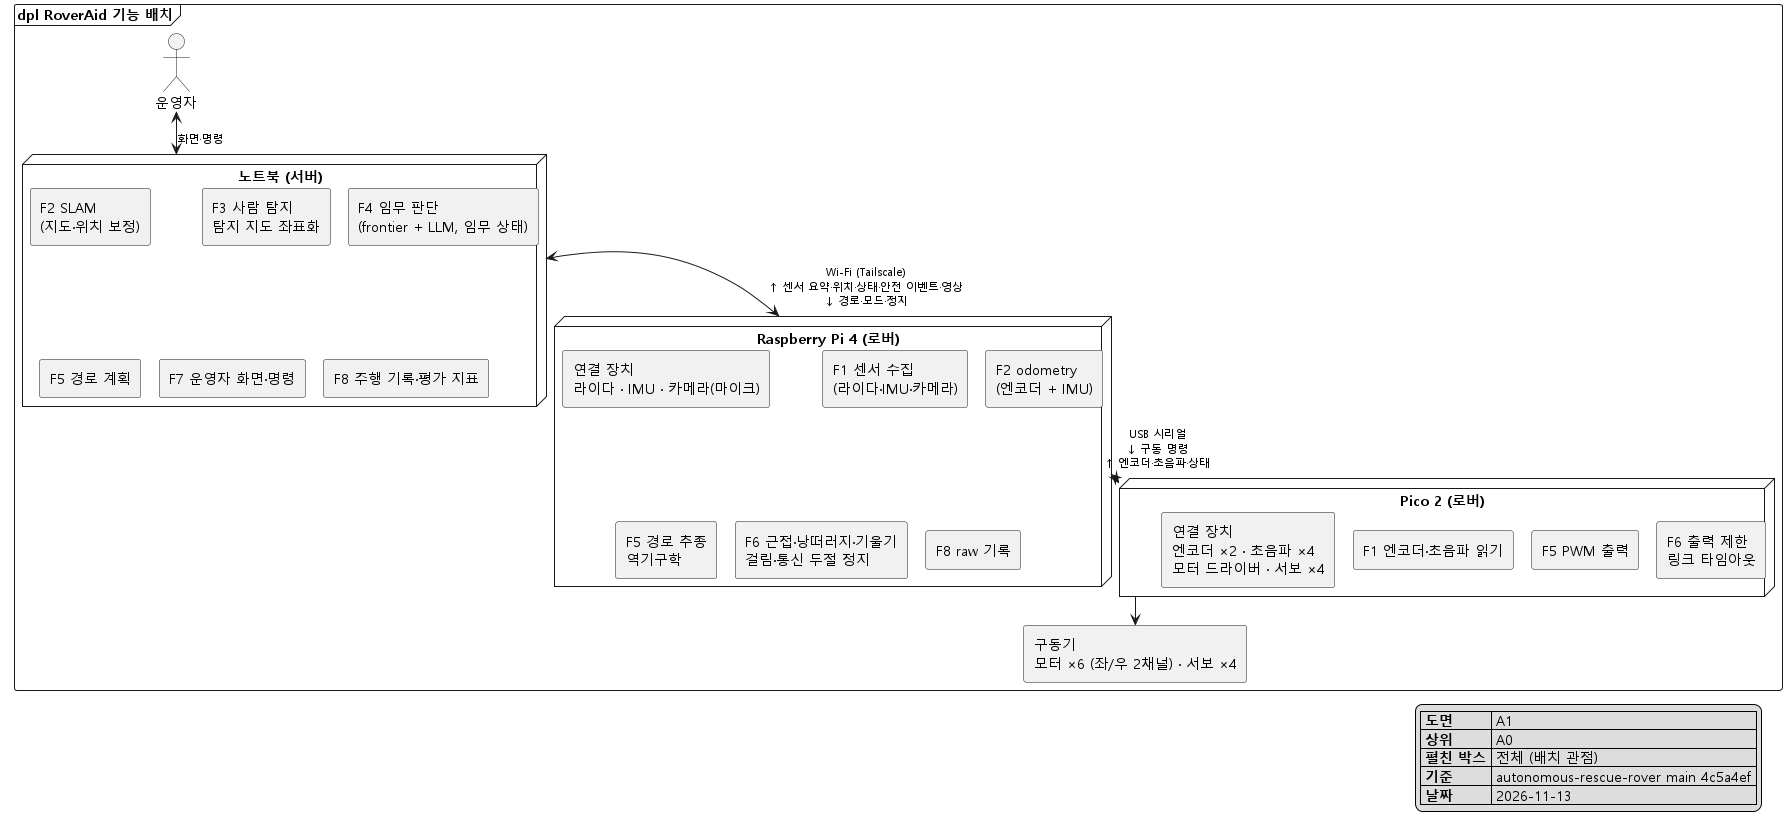

The diagram above was rendered by PlantUML. Its source (embedded in the PNG):
@startuml A1_allocation
!pragma layout smetana
skinparam monochrome true
skinparam shadowing false
skinparam defaultFontName "Malgun Gothic"
skinparam ArrowFontSize 11
top to bottom direction

frame "dpl RoverAid 기능 배치" {
  actor "운영자" as OP

  node "노트북 (서버)" as LAP {
    rectangle "F2 SLAM\n(지도·위치 보정)" as L2
    rectangle "F3 사람 탐지\n탐지 지도 좌표화" as L3
    rectangle "F4 임무 판단\n(frontier + LLM, 임무 상태)" as L4
    rectangle "F5 경로 계획" as L5
    rectangle "F7 운영자 화면·명령" as L7
    rectangle "F8 주행 기록·평가 지표" as L8
    L2 -[hidden]right- L3
    L3 -[hidden]right- L4
    L2 -[hidden]down- L5
    L5 -[hidden]right- L7
    L7 -[hidden]right- L8
  }

  node "Raspberry Pi 4 (로버)" as PI {
    rectangle "연결 장치\n라이다 · IMU · 카메라(마이크)" as PD
    rectangle "F1 센서 수집\n(라이다·IMU·카메라)" as P1
    rectangle "F2 odometry\n(엔코더 + IMU)" as P2
    rectangle "F5 경로 추종\n역기구학" as P5
    rectangle "F6 근접·낭떠러지·기울기\n걸림·통신 두절 정지" as P6
    rectangle "F8 raw 기록" as P8
    PD -[hidden]right- P1
    P1 -[hidden]right- P2
    PD -[hidden]down- P5
    P5 -[hidden]right- P6
    P6 -[hidden]right- P8
  }

  node "Pico 2 (로버)" as PICO {
    rectangle "연결 장치\n엔코더 ×2 · 초음파 ×4\n모터 드라이버 · 서보 ×4" as CD
    rectangle "F1 엔코더·초음파 읽기" as C1
    rectangle "F5 PWM 출력" as C5
    rectangle "F6 출력 제한\n링크 타임아웃" as C6
    CD -[hidden]right- C1
    C1 -[hidden]right- C5
    C5 -[hidden]right- C6
  }

  rectangle "구동기\n모터 ×6 (좌/우 2채널) · 서보 ×4" as ACT

  OP <-down-> LAP : 화면·명령
  LAP <-down-> PI : Wi-Fi (Tailscale)\n↑ 센서 요약·위치·상태·안전 이벤트·영상\n↓ 경로·모드·정지
  PI <-down-> PICO : USB 시리얼\n↓ 구동 명령\n↑ 엔코더·초음파·상태
  PICO -down-> ACT
}

legend bottom right
  |= 도면 | A1 |
  |= 상위 | A0 |
  |= 펼친 박스 | 전체 (배치 관점) |
  |= 기준 | autonomous-rescue-rover main 4c5a4ef |
  |= 날짜 | 2026-11-13 |
endlegend
@enduml